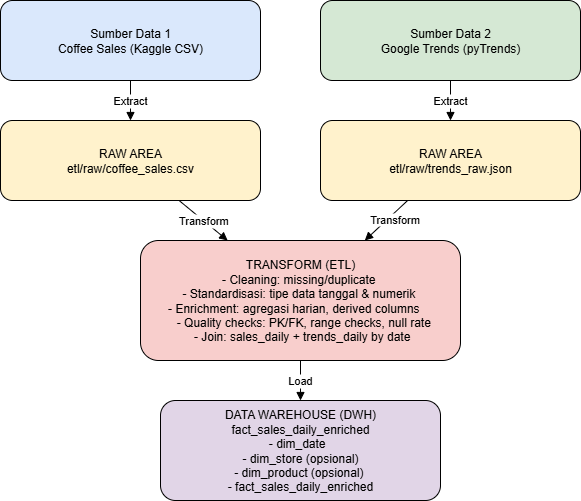

The diagram above was exported from draw.io. Its source (the exported page's mxGraphModel, read from the mxfile embedded in the PNG):
<mxGraphModel dx="655" dy="680" grid="1" gridSize="10" guides="1" tooltips="1" connect="1" arrows="1" fold="1" page="1" pageScale="1" pageWidth="850" pageHeight="1100" math="0" shadow="0">
  <root>
    <mxCell id="0" />
    <mxCell id="1" parent="0" />
    <mxCell id="a" value="Sumber Data 1&lt;br&gt;Coffee Sales (Kaggle CSV)" style="rounded=1;whiteSpace=wrap;html=1;fillColor=#dae8fc;" parent="1" vertex="1">
      <mxGeometry x="110" y="40" width="260" height="80" as="geometry" />
    </mxCell>
    <mxCell id="b" value="Sumber Data 2&lt;br&gt;Google Trends (pyTrends)" style="rounded=1;whiteSpace=wrap;html=1;fillColor=#d5e8d4;" parent="1" vertex="1">
      <mxGeometry x="430" y="40" width="260" height="80" as="geometry" />
    </mxCell>
    <mxCell id="c" value="RAW AREA&lt;br&gt;etl/raw/coffee_sales.csv" style="rounded=1;whiteSpace=wrap;html=1;fillColor=#fff2cc;" parent="1" vertex="1">
      <mxGeometry x="110" y="160" width="260" height="80" as="geometry" />
    </mxCell>
    <mxCell id="d" value="RAW AREA&lt;br&gt;etl/raw/trends_raw.json" style="rounded=1;whiteSpace=wrap;html=1;fillColor=#fff2cc;" parent="1" vertex="1">
      <mxGeometry x="430" y="160" width="260" height="80" as="geometry" />
    </mxCell>
    <mxCell id="e" value="TRANSFORM (ETL)&lt;br&gt;&lt;div&gt;- Cleaning: missing/duplicate&amp;nbsp;&lt;/div&gt;&lt;div&gt;&lt;span style=&quot;background-color: transparent; color: light-dark(rgb(0, 0, 0), rgb(255, 255, 255));&quot;&gt;- Standardisasi: tipe data tanggal &amp;amp; numerik&amp;nbsp;&lt;/span&gt;&lt;/div&gt;&lt;div&gt;&lt;span style=&quot;background-color: transparent; color: light-dark(rgb(0, 0, 0), rgb(255, 255, 255));&quot;&gt;- Enrichment: agregasi harian, derived columns&amp;nbsp; &amp;nbsp;&amp;nbsp;&lt;/span&gt;&lt;/div&gt;&lt;div&gt;&amp;nbsp; &amp;nbsp; - Quality checks: PK/FK, range checks, null rate&amp;nbsp;&amp;nbsp;&lt;/div&gt;&lt;span style=&quot;background-color: transparent;&quot;&gt;&amp;nbsp; &amp;nbsp;- Join: sales_daily + trends_daily by date&amp;nbsp;&amp;nbsp;&lt;/span&gt;" style="rounded=1;whiteSpace=wrap;html=1;fillColor=#f8cecc;" parent="1" vertex="1">
      <mxGeometry x="250" y="280" width="320" height="120" as="geometry" />
    </mxCell>
    <mxCell id="f" value="DATA WAREHOUSE (DWH)&lt;br&gt;fact_sales_daily_enriched&lt;div&gt;&lt;div&gt;- dim_date&amp;nbsp;&amp;nbsp;&lt;/div&gt;&lt;div&gt;&lt;span style=&quot;background-color: transparent; color: light-dark(rgb(0, 0, 0), rgb(255, 255, 255));&quot;&gt;- dim_store (opsional)&lt;/span&gt;&lt;/div&gt;&lt;div&gt;&lt;span style=&quot;background-color: transparent; color: light-dark(rgb(0, 0, 0), rgb(255, 255, 255));&quot;&gt;- dim_product (opsional)&amp;nbsp;&lt;/span&gt;&lt;/div&gt;&lt;div&gt;&lt;span style=&quot;background-color: transparent; color: light-dark(rgb(0, 0, 0), rgb(255, 255, 255));&quot;&gt;- fact_sales_daily_enriched&lt;/span&gt;&lt;/div&gt;&lt;/div&gt;" style="rounded=1;whiteSpace=wrap;html=1;fillColor=#e1d5e7;" parent="1" vertex="1">
      <mxGeometry x="270" y="440" width="280" height="100" as="geometry" />
    </mxCell>
    <mxCell id="ab" value="Extract" style="endArrow=block;" parent="1" source="a" target="c" edge="1">
      <mxGeometry relative="1" as="geometry" />
    </mxCell>
    <mxCell id="bb" value="Extract" style="endArrow=block;" parent="1" source="b" target="d" edge="1">
      <mxGeometry relative="1" as="geometry" />
    </mxCell>
    <mxCell id="cc" value="Transform" style="endArrow=block;" parent="1" source="c" target="e" edge="1">
      <mxGeometry relative="1" as="geometry" />
    </mxCell>
    <mxCell id="dd" style="endArrow=block;" parent="1" source="d" target="e" edge="1">
      <mxGeometry relative="1" as="geometry" />
    </mxCell>
    <mxCell id="4CDGH7rbl83EgcEqhRDv-1" value="Transform" style="edgeLabel;html=1;align=center;verticalAlign=middle;resizable=0;points=[];" vertex="1" connectable="0" parent="dd">
      <mxGeometry x="-0.2193" y="4" relative="1" as="geometry">
        <mxPoint as="offset" />
      </mxGeometry>
    </mxCell>
    <mxCell id="ee" value="Load" style="endArrow=block;" parent="1" source="e" target="f" edge="1">
      <mxGeometry relative="1" as="geometry" />
    </mxCell>
  </root>
</mxGraphModel>